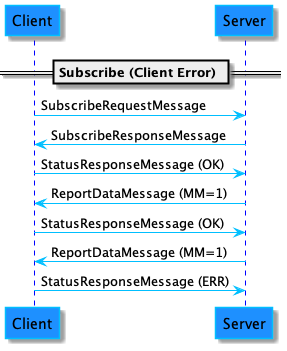

The diagram above was rendered by PlantUML. Its source (embedded in the PNG):
@startuml SubscribeDiagramClientError
skinparam sequence {
    ArrowColor DeepSkyBlue
    ActorBorderColor DeepSkyBlue
    LifeLineBorderColor blue
    LifeLineBackgroundColor #A9DCDF

    ParticipantBorderColor DeepSkyBlue
    ParticipantBackgroundColor DodgerBlue

    ActorBackgroundColor aqua
    ActorFontColor DeepSkyBlue
    ActorFontSize 17
    ActorFontName Aapex
}

== Subscribe (Client Error) ==
Client -> Server: SubscribeRequestMessage
Client <- Server: SubscribeResponseMessage
Client -> Server: StatusResponseMessage (OK)
Client <- Server: ReportDataMessage (MM=1)
Client -> Server: StatusResponseMessage (OK)
Client <- Server: ReportDataMessage (MM=1)
Client -> Server: StatusResponseMessage (ERR)

@enduml